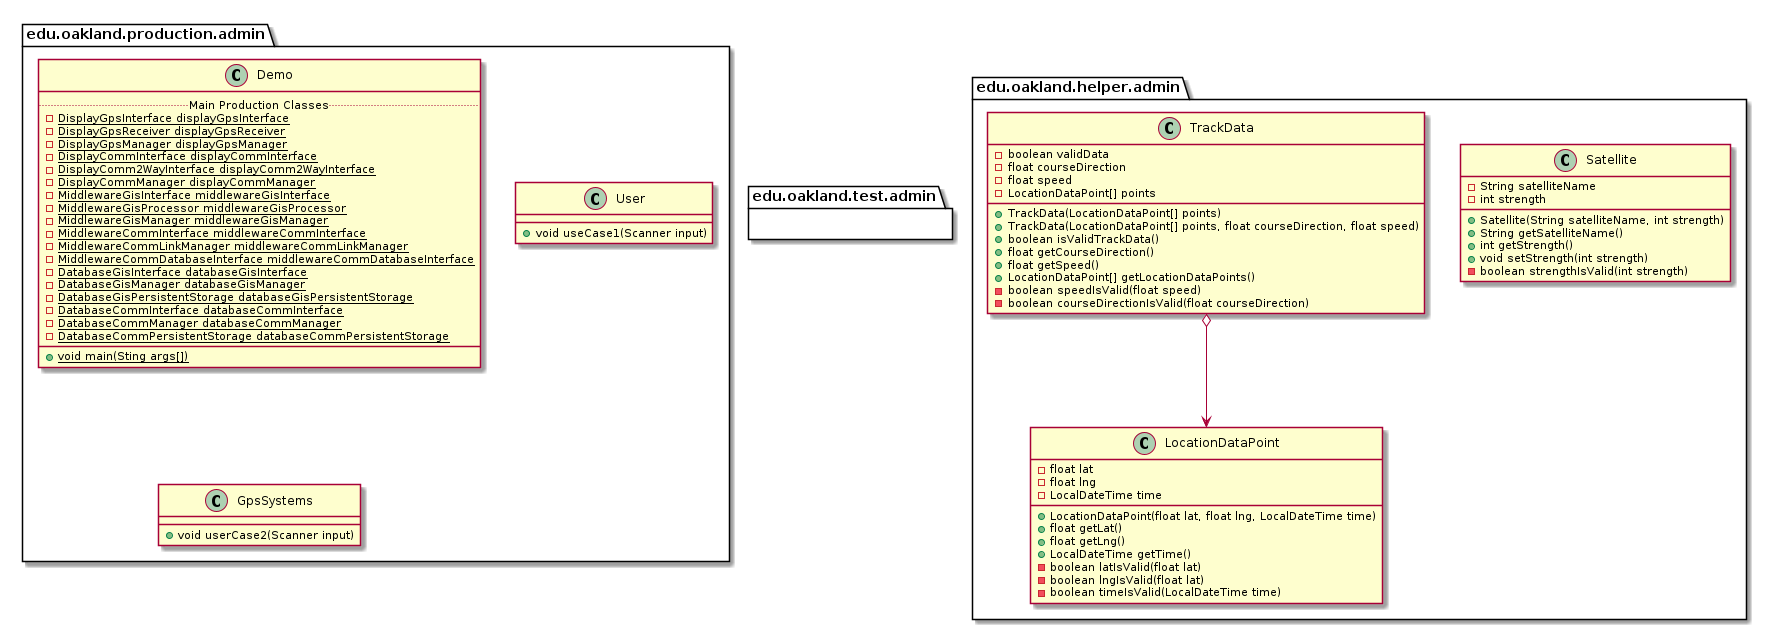

The diagram above was rendered by PlantUML. Its source (embedded in the PNG):
@startuml AdminPackages_InternalDependencies


package edu.oakland.production.admin {

}


package edu.oakland.production.admin {
    class Demo {
        .. Main Production Classes ..
        {static} - DisplayGpsInterface displayGpsInterface
        {static} - DisplayGpsReceiver displayGpsReceiver
        {static} - DisplayGpsManager displayGpsManager
        {static} - DisplayCommInterface displayCommInterface
        {static} - DisplayComm2WayInterface displayComm2WayInterface
        {static} - DisplayCommManager displayCommManager
        {static} - MiddlewareGisInterface middlewareGisInterface
        {static} - MiddlewareGisProcessor middlewareGisProcessor
        {static} - MiddlewareGisManager middlewareGisManager
        {static} - MiddlewareCommInterface middlewareCommInterface
        {static} - MiddlewareCommLinkManager middlewareCommLinkManager
        {static} - MiddlewareCommDatabaseInterface middlewareCommDatabaseInterface
        {static} - DatabaseGisInterface databaseGisInterface
        {static} - DatabaseGisManager databaseGisManager
        {static} - DatabaseGisPersistentStorage databaseGisPersistentStorage
        {static} - DatabaseCommInterface databaseCommInterface
        {static} - DatabaseCommManager databaseCommManager
        {static} - DatabaseCommPersistentStorage databaseCommPersistentStorage
        __
        {static} + void main(Sting args[])
    }
}


package edu.oakland.production.admin {
    class User {
        + void useCase1(Scanner input)
    }
}


package edu.oakland.production.admin {
    class GpsSystems {
        + void userCase2(Scanner input)
    }
}






package edu.oakland.test.admin {
    
}


package edu.oakland.helper.admin {
    
}


package edu.oakland.helper.admin {
    class LocationDataPoint {
        - float lat
        - float lng
        - LocalDateTime time
        + LocationDataPoint(float lat, float lng, LocalDateTime time)
        + float getLat()
        + float getLng()
        + LocalDateTime getTime()
        - boolean latIsValid(float lat)
        - boolean lngIsValid(float lat)
        - boolean timeIsValid(LocalDateTime time)
    }
}


package edu.oakland.helper.admin {
    class Satellite {
        - String satelliteName
        - int strength
        + Satellite(String satelliteName, int strength)
        + String getSatelliteName()
        + int getStrength()
        + void setStrength(int strength)
        - boolean strengthIsValid(int strength)
    }
}


package edu.oakland.helper.admin {
    class TrackData {
        - boolean validData
        - float courseDirection
        - float speed
        - LocationDataPoint[] points
        + TrackData(LocationDataPoint[] points)
        + TrackData(LocationDataPoint[] points, float courseDirection, float speed)
        + boolean isValidTrackData()
        + float getCourseDirection()
        + float getSpeed()
        + LocationDataPoint[] getLocationDataPoints()
        - boolean speedIsValid(float speed)
        - boolean courseDirectionIsValid(float courseDirection)
    }
}


TrackData o--> LocationDataPoint





@enduml